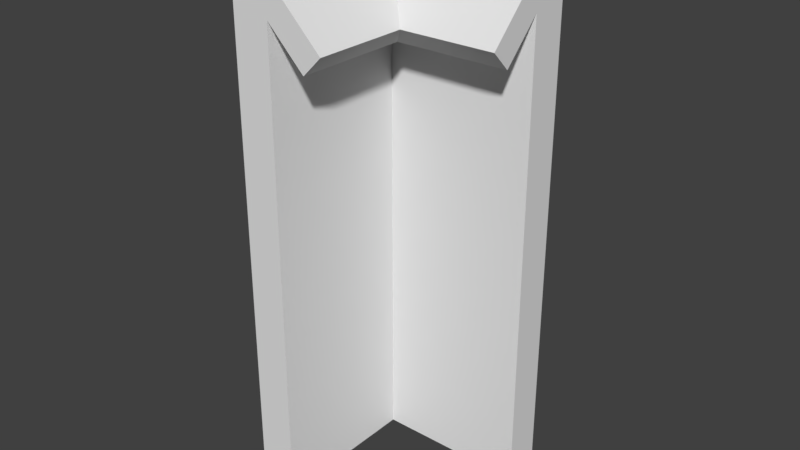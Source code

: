 # Source: WallTurnwRoof_1x1x2.9.blend  (saved by Blender 2.79.0; exported with 4.5.12 LTS)
import bpy
from mathutils import Matrix  # noqa: F401  (used for matrix-valued properties, if any)

bpy.ops.wm.read_factory_settings(use_empty=True)
scene = bpy.context.scene
scene.name = 'Scene'

# ---- collections
col_collection_1 = bpy.data.collections.new('Collection 1'); scene.collection.children.link(col_collection_1)

# ---- world
world_world = bpy.data.worlds.new('World'); scene.world = world_world
world_world.color = (0.05088, 0.05088, 0.05088)
world_world.use_sun_shadow = False
world_world.sun_shadow_jitter_overblur = 0.0
world_world.cycles.sampling_method = 'MANUAL'

# ---- meshes
me_wallturnwroof_1x1x2_9_a = bpy.data.meshes.new('WallTurnwRoof_1x1x2.9_A')
me_wallturnwroof_1x1x2_9_a.from_pydata([(0.2, -1.0, 2.3), (0.5, -1.0, 2.2), (0.4, -1.0, 2.1), (-4.371e-08, 2.384e-07, -0.2), (-1.192e-07, -1.0, 2.5), (0.2, -1.0, -0.2), (-2.384e-07, -1.0, -0.2), (1.0, -1.192e-07, 2.5), (0.2, -1.0, 2.5), (-1.042e-14, -1.0, 2.7), (1.0, -0.2, 2.3), (1.0, -0.4, 2.1), (1.0, -0.5, 2.2), (1.0, 0.0, -0.2), (1.0, -0.2, -0.2), (9.735e-08, 1.192e-07, 2.5), (1.0, -2.384e-07, 2.7), (1.0, -0.2, 2.5), (2.384e-07, 0.0, 2.7), (0.2, -0.2, 2.3), (0.4, -0.4, 2.1), (0.5, -0.5, 2.2), (0.2, -0.2, -0.2), (0.2, -0.2, 2.5)], [], [(8, 9, 4, 0), (11, 12, 21, 20), (10, 7, 16, 17), (18, 16, 7, 15), (12, 11, 10, 17), (20, 21, 1, 2), (10, 14, 13, 7), (17, 23, 21, 12), (6, 5, 0, 4), (18, 23, 17, 16), (21, 23, 8, 1), (1, 8, 0, 2), (0, 5, 22, 19), (10, 19, 22, 14), (11, 20, 19, 10), (20, 2, 0, 19), (8, 23, 18, 9), (7, 13, 3, 15), (15, 3, 6, 4), (9, 18, 15, 4), (5, 6, 3, 13, 14, 22)])
me_wallturnwroof_1x1x2_9_a.use_remesh_preserve_volume = False
me_wallturnwroof_1x1x2_9_a.use_remesh_preserve_attributes = False
me_wallturnwroof_1x1x2_9_a.use_mirror_vertex_groups = False
me_wallturnwroof_1x1x2_9_a.update()

# ---- objects
ob_wallturnwroof_1x1x2_9 = bpy.data.objects.new('WallTurnwRoof_1x1x2.9', me_wallturnwroof_1x1x2_9_a)

# ---- transforms, parenting, visibility, modifiers, constraints
ob_wallturnwroof_1x1x2_9.location = (0.0, 0.0, 0.0)
ob_wallturnwroof_1x1x2_9.lock_rotations_4d = False
ob_wallturnwroof_1x1x2_9.empty_display_type = 'ARROWS'
ob_wallturnwroof_1x1x2_9.lineart.crease_threshold = 0.0

# ---- collection membership
col_collection_1.objects.link(ob_wallturnwroof_1x1x2_9)

# ---- scene / render settings (as saved in the file)
scene.frame_start = 1; scene.frame_end = 250; scene.frame_set(1)
scene.render.engine = 'BLENDER_EEVEE_NEXT'
scene.render.resolution_percentage = 50
scene.render.dither_intensity = 0.0
scene.cycles.use_denoising = False
scene.cycles.samples = 128
scene.cycles.sampling_pattern = 'TABULATED_SOBOL'
scene.cycles.use_adaptive_sampling = False
scene.cycles.use_light_tree = False
scene.cycles.blur_glossy = 0.0
scene.cycles.sample_clamp_indirect = 0.0
scene.view_settings.view_transform = 'Standard'
bpy.context.view_layer.update()

# ---- added for rendering (the .blend has no active camera and no usable light): camera, sun
cam_auto = bpy.data.cameras.new('AutoCamera')
cam_auto.lens = 50.0
cam_auto.sensor_width = 36.0
cam_auto.clip_end = 1000.0
ob_auto_camera = bpy.data.objects.new('AutoCamera', cam_auto)
scene.collection.objects.link(ob_auto_camera)
ob_auto_camera.location = (3.48519, -4.08223, 3.63816)
ob_auto_camera.rotation_euler = (1.09748, -7.21219e-08, 0.694738)
scene.camera = ob_auto_camera
light_auto_sun = bpy.data.lights.new('AutoSun', 'SUN')
light_auto_sun.energy = 3.0
light_auto_sun.angle = 0.0523599
ob_auto_sun = bpy.data.objects.new('AutoSun', light_auto_sun)
scene.collection.objects.link(ob_auto_sun)
ob_auto_sun.rotation_euler = (0.872665, 0.174533, 0.523599)
bpy.context.view_layer.update()
